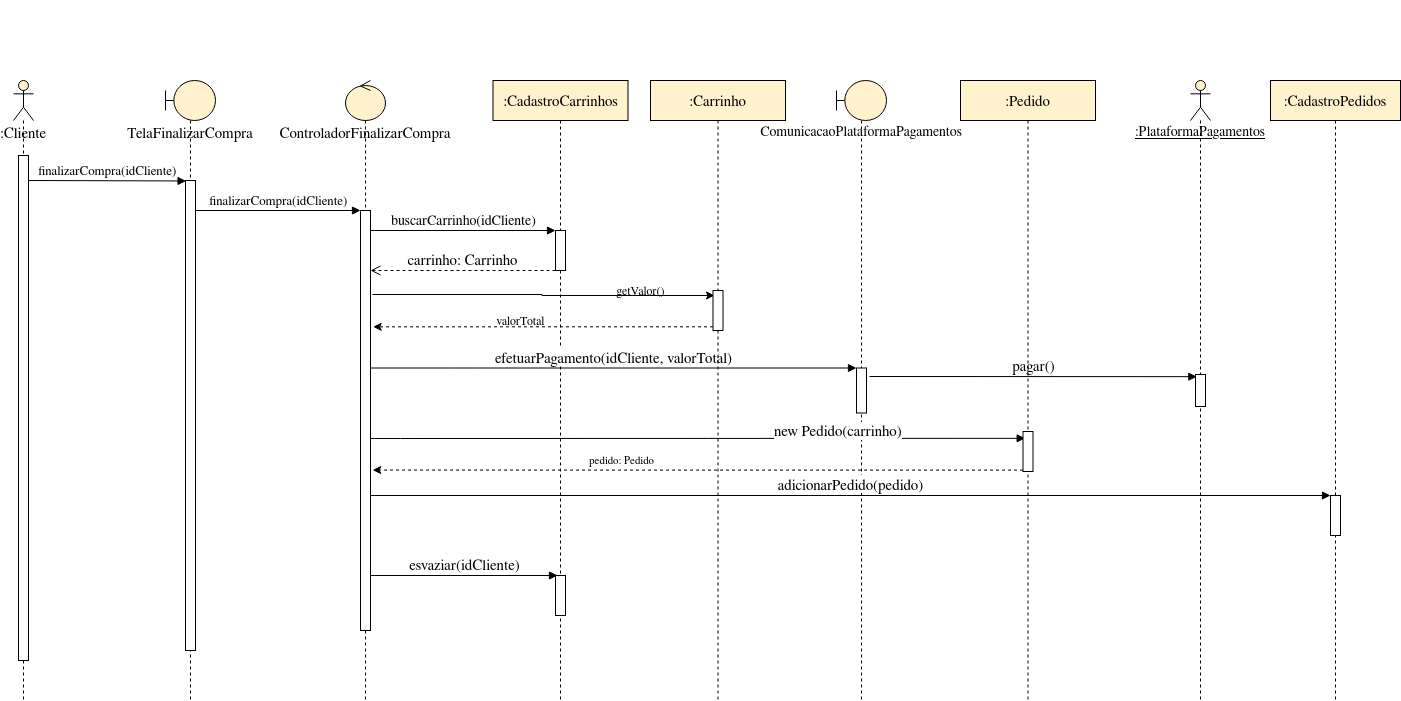

The diagram above was exported from draw.io. Its source (the exported page's mxGraphModel, read from the mxfile embedded in the PNG):
<mxGraphModel dx="988" dy="558" grid="1" gridSize="10" guides="1" tooltips="1" connect="1" arrows="1" fold="1" page="1" pageScale="1" pageWidth="1400" pageHeight="850" math="0" shadow="0">
  <root>
    <mxCell id="WJy1Cq5hpuo-iKEiK1FW-0" />
    <mxCell id="WJy1Cq5hpuo-iKEiK1FW-1" parent="WJy1Cq5hpuo-iKEiK1FW-0" />
    <mxCell id="vy__UQ8MUOic6ADAaWgQ-0" value="&lt;u&gt;&lt;font style=&quot;font-size: 14px&quot;&gt;:PlataformaPagamentos&lt;/font&gt;&lt;/u&gt;" style="shape=umlLifeline;participant=umlActor;perimeter=lifelinePerimeter;whiteSpace=wrap;html=1;container=1;collapsible=0;recursiveResize=0;verticalAlign=top;spacingTop=36;outlineConnect=0;fillColor=#FFF2CC;" parent="WJy1Cq5hpuo-iKEiK1FW-1" vertex="1">
      <mxGeometry x="1320" y="150" width="20" height="620" as="geometry" />
    </mxCell>
    <mxCell id="WJy1Cq5hpuo-iKEiK1FW-5" value="&lt;font style=&quot;font-size: 15px&quot;&gt;:Cliente&lt;/font&gt;" style="shape=umlLifeline;participant=umlActor;perimeter=lifelinePerimeter;whiteSpace=wrap;html=1;container=1;collapsible=0;recursiveResize=0;verticalAlign=top;spacingTop=36;outlineConnect=0;fillColor=#FFF2CC;" parent="WJy1Cq5hpuo-iKEiK1FW-1" vertex="1">
      <mxGeometry x="143" y="150" width="20" height="620" as="geometry" />
    </mxCell>
    <mxCell id="WJy1Cq5hpuo-iKEiK1FW-9" value="" style="html=1;points=[];perimeter=orthogonalPerimeter;" parent="WJy1Cq5hpuo-iKEiK1FW-1" vertex="1">
      <mxGeometry x="148" y="225" width="10" height="505" as="geometry" />
    </mxCell>
    <mxCell id="WJy1Cq5hpuo-iKEiK1FW-15" value="&lt;font style=&quot;font-size: 16px&quot;&gt;&lt;br&gt;&lt;/font&gt;" style="text;html=1;strokeColor=none;fillColor=none;align=center;verticalAlign=middle;whiteSpace=wrap;rounded=0;fontStyle=1" parent="WJy1Cq5hpuo-iKEiK1FW-1" vertex="1">
      <mxGeometry x="583" y="70" width="235" height="20" as="geometry" />
    </mxCell>
    <mxCell id="-IojxtwBlTG_jKAhfOCn-0" value="&lt;font style=&quot;font-size: 15px&quot;&gt;TelaFinalizarCompra&lt;/font&gt;" style="shape=umlLifeline;participant=umlBoundary;perimeter=lifelinePerimeter;whiteSpace=wrap;html=1;container=1;collapsible=0;recursiveResize=0;verticalAlign=top;spacingTop=36;outlineConnect=0;fillColor=#FFF2CC;" parent="WJy1Cq5hpuo-iKEiK1FW-1" vertex="1">
      <mxGeometry x="295" y="150" width="50" height="620" as="geometry" />
    </mxCell>
    <mxCell id="3MDrxbkwjg0ciCqLxOt4-0" value="" style="html=1;points=[];perimeter=orthogonalPerimeter;" parent="-IojxtwBlTG_jKAhfOCn-0" vertex="1">
      <mxGeometry x="20" y="100" width="10" height="470" as="geometry" />
    </mxCell>
    <mxCell id="-IojxtwBlTG_jKAhfOCn-1" value="&lt;font style=&quot;font-size: 15px&quot;&gt;ControladorFinalizarCompra&lt;/font&gt;" style="shape=umlLifeline;participant=umlControl;perimeter=lifelinePerimeter;whiteSpace=wrap;html=1;container=1;collapsible=0;recursiveResize=0;verticalAlign=top;spacingTop=36;outlineConnect=0;fillColor=#FFF2CC;" parent="WJy1Cq5hpuo-iKEiK1FW-1" vertex="1">
      <mxGeometry x="475" y="150" width="40" height="620" as="geometry" />
    </mxCell>
    <mxCell id="mBehOPOryEhNoScz7NPw-0" value="&lt;font style=&quot;font-size: 15px&quot;&gt;:CadastroCarrinhos&lt;/font&gt;" style="shape=umlLifeline;perimeter=lifelinePerimeter;whiteSpace=wrap;html=1;container=1;collapsible=0;recursiveResize=0;outlineConnect=0;fillColor=#FFF2CC;" parent="WJy1Cq5hpuo-iKEiK1FW-1" vertex="1">
      <mxGeometry x="622.5" y="150" width="135" height="620" as="geometry" />
    </mxCell>
    <mxCell id="mBehOPOryEhNoScz7NPw-1" value="&lt;font style=&quot;font-size: 14px&quot;&gt;ComunicacaoPlataformaPagamentos&lt;/font&gt;" style="shape=umlLifeline;participant=umlBoundary;perimeter=lifelinePerimeter;whiteSpace=wrap;html=1;container=1;collapsible=0;recursiveResize=0;verticalAlign=top;spacingTop=36;outlineConnect=0;fillColor=#FFF2CC;" parent="WJy1Cq5hpuo-iKEiK1FW-1" vertex="1">
      <mxGeometry x="966" y="150" width="50" height="620" as="geometry" />
    </mxCell>
    <mxCell id="mBehOPOryEhNoScz7NPw-4" value="&lt;font style=&quot;font-size: 13px&quot;&gt;finalizarCompra(idCliente)&lt;/font&gt;" style="html=1;verticalAlign=bottom;endArrow=block;entryX=0.058;entryY=0.001;entryDx=0;entryDy=0;entryPerimeter=0;" parent="WJy1Cq5hpuo-iKEiK1FW-1" target="3MDrxbkwjg0ciCqLxOt4-0" edge="1">
      <mxGeometry width="80" relative="1" as="geometry">
        <mxPoint x="158" y="250" as="sourcePoint" />
        <mxPoint x="238" y="250" as="targetPoint" />
      </mxGeometry>
    </mxCell>
    <mxCell id="F4WcZ7KOO5sQsI8m6LRX-0" value="" style="html=1;points=[];perimeter=orthogonalPerimeter;" parent="WJy1Cq5hpuo-iKEiK1FW-1" vertex="1">
      <mxGeometry x="490" y="280" width="10" height="420" as="geometry" />
    </mxCell>
    <mxCell id="F4WcZ7KOO5sQsI8m6LRX-1" value="" style="html=1;points=[];perimeter=orthogonalPerimeter;" parent="WJy1Cq5hpuo-iKEiK1FW-1" vertex="1">
      <mxGeometry x="685" y="300" width="10" height="40" as="geometry" />
    </mxCell>
    <mxCell id="F4WcZ7KOO5sQsI8m6LRX-3" value="" style="html=1;points=[];perimeter=orthogonalPerimeter;" parent="WJy1Cq5hpuo-iKEiK1FW-1" vertex="1">
      <mxGeometry x="986" y="437.5" width="10" height="45" as="geometry" />
    </mxCell>
    <mxCell id="F4WcZ7KOO5sQsI8m6LRX-4" value="&lt;font style=&quot;font-size: 13px&quot;&gt;finalizarCompra(idCliente)&lt;/font&gt;" style="html=1;verticalAlign=bottom;endArrow=block;" parent="WJy1Cq5hpuo-iKEiK1FW-1" source="3MDrxbkwjg0ciCqLxOt4-0" edge="1">
      <mxGeometry width="80" relative="1" as="geometry">
        <mxPoint x="410" y="280" as="sourcePoint" />
        <mxPoint x="490" y="280" as="targetPoint" />
      </mxGeometry>
    </mxCell>
    <mxCell id="F4WcZ7KOO5sQsI8m6LRX-6" value="&lt;font style=&quot;font-size: 14px&quot;&gt;buscarCarrinho(idCliente)&lt;/font&gt;" style="html=1;verticalAlign=bottom;endArrow=block;" parent="WJy1Cq5hpuo-iKEiK1FW-1" source="F4WcZ7KOO5sQsI8m6LRX-0" edge="1">
      <mxGeometry width="80" relative="1" as="geometry">
        <mxPoint x="605" y="300" as="sourcePoint" />
        <mxPoint x="685" y="300" as="targetPoint" />
      </mxGeometry>
    </mxCell>
    <mxCell id="F4WcZ7KOO5sQsI8m6LRX-8" value="&lt;font style=&quot;font-size: 15px&quot;&gt;carrinho: Carrinho&lt;/font&gt;" style="html=1;verticalAlign=bottom;endArrow=open;endSize=8;dashed=1;" parent="WJy1Cq5hpuo-iKEiK1FW-1" edge="1">
      <mxGeometry relative="1" as="geometry">
        <mxPoint x="685" y="340" as="sourcePoint" />
        <mxPoint x="500" y="340" as="targetPoint" />
      </mxGeometry>
    </mxCell>
    <mxCell id="F4WcZ7KOO5sQsI8m6LRX-11" value="&lt;font style=&quot;font-size: 15px&quot;&gt;efetuarPagamento(idCliente, valorTotal)&lt;/font&gt;" style="html=1;verticalAlign=bottom;endArrow=block;" parent="WJy1Cq5hpuo-iKEiK1FW-1" target="F4WcZ7KOO5sQsI8m6LRX-3" edge="1">
      <mxGeometry width="80" relative="1" as="geometry">
        <mxPoint x="500" y="437.5" as="sourcePoint" />
        <mxPoint x="915" y="437.5" as="targetPoint" />
        <Array as="points">
          <mxPoint x="595" y="437.5" />
        </Array>
      </mxGeometry>
    </mxCell>
    <mxCell id="8fIPbwiZXfsWT98yfAbq-0" value="" style="html=1;points=[];perimeter=orthogonalPerimeter;" parent="WJy1Cq5hpuo-iKEiK1FW-1" vertex="1">
      <mxGeometry x="685" y="645" width="10" height="40" as="geometry" />
    </mxCell>
    <mxCell id="8fIPbwiZXfsWT98yfAbq-1" value="&lt;font style=&quot;font-size: 15px&quot;&gt;adicionarPedido(pedido)&lt;/font&gt;" style="html=1;verticalAlign=bottom;endArrow=block;" parent="WJy1Cq5hpuo-iKEiK1FW-1" target="HyEupcdFt4YFqiNpjB8R-5" edge="1">
      <mxGeometry width="80" relative="1" as="geometry">
        <mxPoint x="500" y="565" as="sourcePoint" />
        <mxPoint x="1071.5" y="565" as="targetPoint" />
      </mxGeometry>
    </mxCell>
    <mxCell id="HyEupcdFt4YFqiNpjB8R-0" value="&lt;font style=&quot;font-size: 15px&quot;&gt;:CadastroPedidos&lt;/font&gt;" style="shape=umlLifeline;perimeter=lifelinePerimeter;whiteSpace=wrap;html=1;container=1;collapsible=0;recursiveResize=0;outlineConnect=0;fillColor=#FFF2CC;" parent="WJy1Cq5hpuo-iKEiK1FW-1" vertex="1">
      <mxGeometry x="1400" y="150" width="130" height="620" as="geometry" />
    </mxCell>
    <mxCell id="HyEupcdFt4YFqiNpjB8R-2" value="&lt;div&gt;&lt;font style=&quot;font-size: 15px&quot;&gt;new Pedido(carrinho)&lt;/font&gt;&lt;/div&gt;" style="edgeStyle=orthogonalEdgeStyle;html=1;align=left;spacingLeft=2;endArrow=block;rounded=0;entryX=0.217;entryY=0.171;entryDx=0;entryDy=0;entryPerimeter=0;" parent="WJy1Cq5hpuo-iKEiK1FW-1" source="F4WcZ7KOO5sQsI8m6LRX-0" target="jX7L96YL7nlxmpAzq8Pv-5" edge="1">
      <mxGeometry x="0.222" y="8" relative="1" as="geometry">
        <mxPoint x="505" y="471" as="sourcePoint" />
        <Array as="points">
          <mxPoint x="530" y="508" />
          <mxPoint x="530" y="508" />
        </Array>
        <mxPoint x="510" y="491" as="targetPoint" />
        <mxPoint as="offset" />
      </mxGeometry>
    </mxCell>
    <mxCell id="HyEupcdFt4YFqiNpjB8R-5" value="" style="html=1;points=[];perimeter=orthogonalPerimeter;" parent="WJy1Cq5hpuo-iKEiK1FW-1" vertex="1">
      <mxGeometry x="1460" y="565" width="10" height="40" as="geometry" />
    </mxCell>
    <mxCell id="HyEupcdFt4YFqiNpjB8R-8" value="&lt;font style=&quot;font-size: 15px&quot;&gt;esvaziar(idCliente)&lt;/font&gt;" style="html=1;verticalAlign=bottom;endArrow=block;" parent="WJy1Cq5hpuo-iKEiK1FW-1" edge="1">
      <mxGeometry width="80" relative="1" as="geometry">
        <mxPoint x="500" y="645" as="sourcePoint" />
        <mxPoint x="687" y="645" as="targetPoint" />
      </mxGeometry>
    </mxCell>
    <mxCell id="191z8I09mWmL5n4nHeP2-1" value="&lt;font style=&quot;font-size: 15px&quot;&gt;pagar()&lt;/font&gt;" style="html=1;verticalAlign=bottom;endArrow=block;entryX=0.133;entryY=0.068;entryDx=0;entryDy=0;entryPerimeter=0;" parent="WJy1Cq5hpuo-iKEiK1FW-1" target="191z8I09mWmL5n4nHeP2-2" edge="1">
      <mxGeometry width="80" relative="1" as="geometry">
        <mxPoint x="999" y="446" as="sourcePoint" />
        <mxPoint x="1146" y="399" as="targetPoint" />
      </mxGeometry>
    </mxCell>
    <mxCell id="191z8I09mWmL5n4nHeP2-2" value="" style="html=1;points=[];perimeter=orthogonalPerimeter;" parent="WJy1Cq5hpuo-iKEiK1FW-1" vertex="1">
      <mxGeometry x="1325" y="444" width="10" height="32" as="geometry" />
    </mxCell>
    <mxCell id="TOZCcf99mUxjzBs9TGJT-3" style="edgeStyle=orthogonalEdgeStyle;rounded=0;orthogonalLoop=1;jettySize=auto;html=1;entryX=1.2;entryY=0.2;entryDx=0;entryDy=0;entryPerimeter=0;endArrow=none;endFill=0;startArrow=classic;startFill=1;exitX=0.15;exitY=0.125;exitDx=0;exitDy=0;exitPerimeter=0;" parent="WJy1Cq5hpuo-iKEiK1FW-1" source="TOZCcf99mUxjzBs9TGJT-0" target="F4WcZ7KOO5sQsI8m6LRX-0" edge="1">
      <mxGeometry relative="1" as="geometry">
        <mxPoint x="530" y="360" as="targetPoint" />
        <Array as="points" />
        <mxPoint x="820" y="380" as="sourcePoint" />
      </mxGeometry>
    </mxCell>
    <mxCell id="TOZCcf99mUxjzBs9TGJT-4" value="&lt;div&gt;getValor()&lt;/div&gt;" style="text;html=1;align=center;verticalAlign=middle;resizable=0;points=[];autosize=1;strokeColor=none;" parent="WJy1Cq5hpuo-iKEiK1FW-1" vertex="1">
      <mxGeometry x="740" y="350" width="60" height="20" as="geometry" />
    </mxCell>
    <mxCell id="jX7L96YL7nlxmpAzq8Pv-0" value="&lt;font style=&quot;font-size: 15px&quot;&gt;:Carrinho&lt;/font&gt;" style="shape=umlLifeline;perimeter=lifelinePerimeter;whiteSpace=wrap;html=1;container=1;collapsible=0;recursiveResize=0;outlineConnect=0;fillColor=#FFF2CC;" parent="WJy1Cq5hpuo-iKEiK1FW-1" vertex="1">
      <mxGeometry x="780" y="150" width="135" height="620" as="geometry" />
    </mxCell>
    <mxCell id="TOZCcf99mUxjzBs9TGJT-0" value="" style="html=1;points=[];perimeter=orthogonalPerimeter;" parent="jX7L96YL7nlxmpAzq8Pv-0" vertex="1">
      <mxGeometry x="62.5" y="210" width="10" height="40" as="geometry" />
    </mxCell>
    <mxCell id="jX7L96YL7nlxmpAzq8Pv-2" style="edgeStyle=orthogonalEdgeStyle;rounded=0;orthogonalLoop=1;jettySize=auto;html=1;entryX=1.269;entryY=0.277;entryDx=0;entryDy=0;entryPerimeter=0;startArrow=none;startFill=0;endArrow=classic;endFill=1;dashed=1;" parent="WJy1Cq5hpuo-iKEiK1FW-1" source="TOZCcf99mUxjzBs9TGJT-0" target="F4WcZ7KOO5sQsI8m6LRX-0" edge="1">
      <mxGeometry relative="1" as="geometry">
        <Array as="points">
          <mxPoint x="671" y="396" />
        </Array>
      </mxGeometry>
    </mxCell>
    <mxCell id="jX7L96YL7nlxmpAzq8Pv-3" value="valorTotal" style="text;html=1;align=center;verticalAlign=middle;resizable=0;points=[];autosize=1;strokeColor=none;" parent="WJy1Cq5hpuo-iKEiK1FW-1" vertex="1">
      <mxGeometry x="620" y="380" width="60" height="20" as="geometry" />
    </mxCell>
    <mxCell id="jX7L96YL7nlxmpAzq8Pv-4" value="&lt;font style=&quot;font-size: 15px&quot;&gt;:Pedido&lt;/font&gt;" style="shape=umlLifeline;perimeter=lifelinePerimeter;whiteSpace=wrap;html=1;container=1;collapsible=0;recursiveResize=0;outlineConnect=0;fillColor=#FFF2CC;" parent="WJy1Cq5hpuo-iKEiK1FW-1" vertex="1">
      <mxGeometry x="1090" y="150" width="135" height="620" as="geometry" />
    </mxCell>
    <mxCell id="jX7L96YL7nlxmpAzq8Pv-5" value="" style="html=1;points=[];perimeter=orthogonalPerimeter;" parent="jX7L96YL7nlxmpAzq8Pv-4" vertex="1">
      <mxGeometry x="62.5" y="351" width="10" height="40" as="geometry" />
    </mxCell>
    <mxCell id="jX7L96YL7nlxmpAzq8Pv-6" style="edgeStyle=orthogonalEdgeStyle;rounded=0;orthogonalLoop=1;jettySize=auto;html=1;startArrow=none;startFill=0;endArrow=classic;endFill=1;entryX=1.217;entryY=0.618;entryDx=0;entryDy=0;entryPerimeter=0;dashed=1;" parent="WJy1Cq5hpuo-iKEiK1FW-1" source="jX7L96YL7nlxmpAzq8Pv-5" target="F4WcZ7KOO5sQsI8m6LRX-0" edge="1">
      <mxGeometry relative="1" as="geometry">
        <mxPoint x="550" y="540" as="targetPoint" />
        <Array as="points">
          <mxPoint x="826" y="540" />
        </Array>
      </mxGeometry>
    </mxCell>
    <mxCell id="jX7L96YL7nlxmpAzq8Pv-7" value="pedido: Pedido" style="edgeLabel;html=1;align=center;verticalAlign=middle;resizable=0;points=[];" parent="jX7L96YL7nlxmpAzq8Pv-6" vertex="1" connectable="0">
      <mxGeometry x="0.2465" y="-2" relative="1" as="geometry">
        <mxPoint x="3" y="-8" as="offset" />
      </mxGeometry>
    </mxCell>
  </root>
</mxGraphModel>